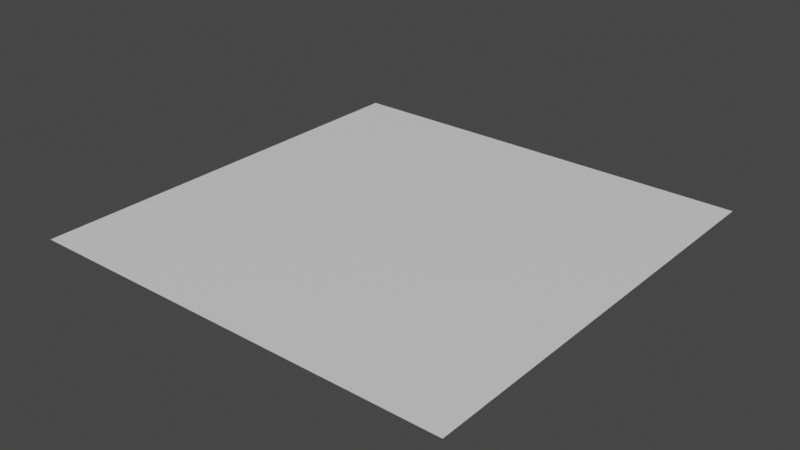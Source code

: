 # Source: Floor.blend  (saved by Blender 2.81.16; exported with 4.5.12 LTS)
import bpy
from mathutils import Matrix  # noqa: F401  (used for matrix-valued properties, if any)

bpy.ops.wm.read_factory_settings(use_empty=True)
scene = bpy.context.scene
scene.name = 'Scene'

# ---- collections
col_collection = bpy.data.collections.new('Collection'); scene.collection.children.link(col_collection)

# ---- materials (node trees are filled in below, after node groups)
mat_colorone = bpy.data.materials.new('ColorOne')
mat_colorone.use_transparent_shadow = False
mat_colortwo = bpy.data.materials.new('ColorTwo')
mat_colortwo.use_transparent_shadow = False

# ---- material node trees
mat_colorone.use_nodes = True; mat_colorone.node_tree.nodes.clear()
_N = mat_colorone.node_tree.nodes; _L = mat_colorone.node_tree.links
n0 = _N.new('ShaderNodeOutputMaterial'); n0.name = 'Material Output'; n0.location = (300, 300)
n1 = _N.new('ShaderNodeBsdfPrincipled'); n1.name = 'Principled BSDF'; n1.location = (10, 300)
n1.distribution = 'GGX'
n1.subsurface_method = 'BURLEY'
n1.inputs[3].default_value = 1.45
n1.inputs[27].default_value = (0.0, 0.0, 0.0, 1.0)
n1.inputs[28].default_value = 1.0
_L.new(n1.outputs[0], n0.inputs[0])
n0.is_active_output = True
mat_colortwo.use_nodes = True; mat_colortwo.node_tree.nodes.clear()
_N = mat_colortwo.node_tree.nodes; _L = mat_colortwo.node_tree.links
n0 = _N.new('ShaderNodeOutputMaterial'); n0.name = 'Material Output'; n0.location = (300, 300)
n1 = _N.new('ShaderNodeBsdfPrincipled'); n1.name = 'Principled BSDF'; n1.location = (10, 300)
n1.distribution = 'GGX'
n1.subsurface_method = 'BURLEY'
n1.inputs[3].default_value = 1.45
n1.inputs[27].default_value = (0.0, 0.0, 0.0, 1.0)
n1.inputs[28].default_value = 1.0
_L.new(n1.outputs[0], n0.inputs[0])
n0.is_active_output = True

# ---- world
world_world = bpy.data.worlds.new('World'); scene.world = world_world
world_world.use_nodes = True; world_world.node_tree.nodes.clear()
_N = world_world.node_tree.nodes; _L = world_world.node_tree.links
n0 = _N.new('ShaderNodeOutputWorld'); n0.name = 'World Output'; n0.location = (300, 300)
n1 = _N.new('ShaderNodeBackground'); n1.name = 'Background'; n1.location = (10, 300)
n1.inputs[0].default_value = (0.05088, 0.05088, 0.05088, 1.0)
_L.new(n1.outputs[0], n0.inputs[0])
n0.is_active_output = True
world_world.color = (0.05088, 0.05088, 0.05088)
world_world.use_sun_shadow = False
world_world.sun_shadow_jitter_overblur = 0.0

# ---- meshes
me_plane = bpy.data.meshes.new('Plane')
me_plane.from_pydata([(-1.0, -1.0, 0.0), (1.0, -1.0, 0.0), (-1.0, 1.0, 0.0), (1.0, 1.0, 0.0), (-1.0, 0.0, 0.0), (0.0, -1.0, 0.0), (1.0, 0.0, 0.0), (0.0, 1.0, 0.0), (0.0, 0.0, 0.0)], [], [(8, 6, 3, 7), (4, 8, 7, 2), (0, 5, 8, 4), (5, 1, 6, 8)])
me_plane.polygons.foreach_set('material_index', [1, 0, 1, 0])
_uv = me_plane.uv_layers.new(name='UVMap')
_uv.uv.foreach_set('vector', [0.5, 0.5, 1.0, 0.5, 1.0, 1.0, 0.5, 1.0, 0.0, 0.5, 0.5, 0.5, 0.5, 1.0, 0.0, 1.0, 0.0, 0.0, 0.5, 0.0, 0.5, 0.5, 0.0, 0.5, 0.5, 0.0, 1.0, 0.0, 1.0, 0.5, 0.5, 0.5])
me_plane.materials.append(mat_colorone)
me_plane.materials.append(mat_colortwo)
me_plane.use_remesh_fix_poles = True
me_plane.use_remesh_preserve_attributes = False
me_plane.use_mirror_vertex_groups = False
me_plane.update()

# ---- objects
ob_plane = bpy.data.objects.new('Plane', me_plane)

# ---- transforms, parenting, visibility, modifiers, constraints
ob_plane.location = (0.0, 0.0, 0.0)
ob_plane.lineart.crease_threshold = 0.0

# ---- collection membership
col_collection.objects.link(ob_plane)

# ---- scene / render settings (as saved in the file)
scene.frame_start = 1; scene.frame_end = 250; scene.frame_set(1)
scene.render.engine = 'BLENDER_EEVEE_NEXT'
scene.cycles.use_denoising = False
scene.cycles.samples = 128
scene.cycles.sampling_pattern = 'TABULATED_SOBOL'
scene.cycles.use_adaptive_sampling = False
scene.cycles.use_light_tree = False
scene.view_settings.view_transform = 'Filmic'
bpy.context.view_layer.update()

# ---- added for rendering (the .blend has no active camera and no usable light): camera, sun
cam_auto = bpy.data.cameras.new('AutoCamera')
cam_auto.lens = 50.0
cam_auto.sensor_width = 36.0
cam_auto.clip_end = 1000.0
ob_auto_camera = bpy.data.objects.new('AutoCamera', cam_auto)
scene.collection.objects.link(ob_auto_camera)
ob_auto_camera.location = (2.61693, -3.14032, 2.09354)
ob_auto_camera.rotation_euler = (1.09748, -7.21219e-08, 0.694738)
scene.camera = ob_auto_camera
light_auto_sun = bpy.data.lights.new('AutoSun', 'SUN')
light_auto_sun.energy = 3.0
light_auto_sun.angle = 0.0523599
ob_auto_sun = bpy.data.objects.new('AutoSun', light_auto_sun)
scene.collection.objects.link(ob_auto_sun)
ob_auto_sun.rotation_euler = (0.872665, 0.174533, 0.523599)
bpy.context.view_layer.update()
